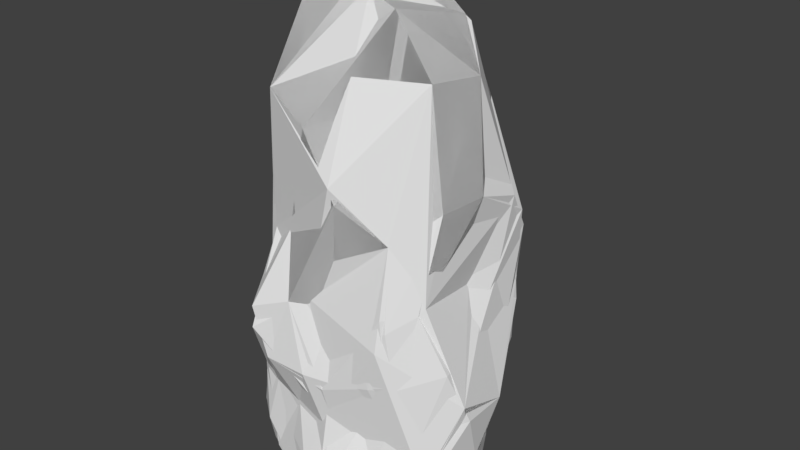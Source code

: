 # Source: Tall_skinny_rock.blend  (saved by Blender 2.77.0; exported with 4.5.12 LTS)
import bpy
from mathutils import Matrix  # noqa: F401  (used for matrix-valued properties, if any)

bpy.ops.wm.read_factory_settings(use_empty=True)
scene = bpy.context.scene
scene.name = 'Scene'

# ---- collections
col_collection_1 = bpy.data.collections.new('Collection 1'); scene.collection.children.link(col_collection_1)

# ---- world
world_world = bpy.data.worlds.new('World'); scene.world = world_world
world_world.color = (0.05088, 0.05088, 0.05088)
world_world.use_sun_shadow = False
world_world.sun_shadow_jitter_overblur = 0.0
world_world.cycles.sampling_method = 'MANUAL'

# ---- meshes
me_icosphere_004 = bpy.data.meshes.new('Icosphere.004')
me_icosphere_004.from_pydata([(0.3671, 0.0167, 0.875), (0.09952, -0.2066, 2.009), (-0.3297, -0.3409, -0.01124), (0.2842, 0.2336, -0.09781), (0.3913, 0.3107, 0.6855), (0.006414, -0.4709, -0.06482), (0.4072, -0.2976, 0.1589), (0.2642, -0.4006, 0.7269), (-0.2776, -0.4873, 0.6675), (-0.5305, 0.03992, 0.3881), (-0.3496, 0.4665, 0.3039), (-0.2032, 0.4144, 0.06548), (-0.0014, 0.6014, 0.4533), (-0.05246, -0.3993, 0.8373), (0.1407, 0.5958, 0.2791), (0.3487, -0.1951, 1.71), (0.2709, -0.3296, 1.135), (0.2613, 0.1313, 1.832), (-0.2176, -0.3821, 1.621), (-0.2949, -0.3149, 1.026), (-0.1712, -0.2524, 1.915), (-0.317, -0.01922, 1.416), (-0.4789, 0.2244, 0.5517), (0.04528, 0.01567, 2.068), (0.1276, 0.2436, 1.756), (0.2432, 0.3934, 1.069), (-0.1098, 0.3148, 1.195), (-0.383, -0.1888, 1.475), (-0.4493, -0.1331, 0.7714), (0.08565, -0.4288, 1.339), (0.3788, 0.03269, 1.685), (0.387, -0.2625, 0.8999), (0.4145, 0.2254, 1.17), (-0.4439, -0.2703, 0.09391), (0.0179, -0.4034, 0.3486), (0.52, -0.1937, 0.4938), (0.1347, 0.4666, -0.004794), (-0.3656, -0.3395, 0.3839), (0.5067, 0.05237, 0.4041), (0.4499, -0.05465, 0.07374), (-0.302, 0.2701, -0.02525), (0.2206, -0.2476, -0.06209)], [], [(6, 41, 39), (2, 40, 41), (28, 8, 19), (17, 23, 1), (32, 25, 17), (17, 24, 23), (17, 25, 24), (14, 12, 25), (23, 20, 1), (25, 26, 24), (23, 21, 20), (24, 26, 23), (23, 26, 21), (26, 22, 21), (25, 12, 26), (26, 10, 22), (20, 18, 1), (21, 27, 20), (20, 27, 18), (27, 19, 18), (21, 28, 27), (27, 28, 19), (22, 9, 21), (21, 9, 28), (19, 29, 18), (18, 29, 1), (29, 15, 1), (29, 16, 15), (8, 13, 19), (19, 13, 29), (29, 13, 16), (13, 7, 16), (15, 30, 1), (16, 31, 15), (1, 30, 17), (15, 31, 30), (31, 32, 30), (30, 32, 17), (16, 7, 31), (31, 0, 32), (4, 32, 0), (4, 25, 32), (4, 14, 25), (3, 14, 4), (12, 10, 26), (11, 10, 12), (10, 9, 22), (2, 34, 37), (37, 34, 8), (8, 34, 13), (2, 5, 34), (34, 7, 13), (6, 35, 7), (7, 35, 31), (35, 0, 31), (3, 36, 14), (14, 36, 12), (36, 11, 12), (11, 40, 10), (10, 40, 9), (40, 33, 9), (9, 8, 28), (33, 37, 9), (9, 37, 8), (33, 2, 37), (34, 6, 7), (5, 6, 34), (35, 38, 0), (6, 39, 35), (0, 38, 4), (38, 3, 4), (35, 39, 38), (38, 39, 3), (3, 40, 36), (41, 40, 3), (40, 11, 36), (2, 33, 40), (39, 41, 3), (2, 41, 5), (5, 41, 6)])
_uv = me_icosphere_004.uv_layers.new(name='UVMap')
_uv.uv.foreach_set('vector', [0.3391, 0.282, 0.3391, 0.282, 0.3391, 0.282, 0.3391, 0.282, 0.3391, 0.282, 0.3391, 0.282, 0.3391, 0.282, 0.3391, 0.282, 0.3391, 0.282, 0.3711, 0.2336, 0.3711, 0.2336, 0.3711, 0.2336, 0.3391, 0.282, 0.3391, 0.282, 0.3391, 0.282, 0.3711, 0.2336, 0.3711, 0.2336, 0.3711, 0.2336, 0.3711, 0.2336, 0.3711, 0.2336, 0.3711, 0.2336, 0.3711, 0.2336, 0.3711, 0.2336, 0.3711, 0.2336, 0.3711, 0.2336, 0.3711, 0.2336, 0.3711, 0.2336, 0.3391, 0.282, 0.3391, 0.282, 0.3391, 0.282, 0.3711, 0.2336, 0.3711, 0.2336, 0.3711, 0.2336, 0.3711, 0.2336, 0.3711, 0.2336, 0.3711, 0.2336, 0.3391, 0.282, 0.3391, 0.282, 0.3391, 0.282, 0.3711, 0.2336, 0.3711, 0.2336, 0.3711, 0.2336, 0.3391, 0.282, 0.3391, 0.282, 0.3391, 0.282, 0.3391, 0.282, 0.3391, 0.282, 0.3391, 0.282, 0.3391, 0.282, 0.3391, 0.282, 0.3391, 0.282, 0.3391, 0.282, 0.3391, 0.282, 0.3391, 0.282, 0.3711, 0.2336, 0.3711, 0.2336, 0.3711, 0.2336, 0.3711, 0.2336, 0.3711, 0.2336, 0.3711, 0.2336, 0.3711, 0.2336, 0.3711, 0.2336, 0.3711, 0.2336, 0.3391, 0.282, 0.3391, 0.282, 0.3391, 0.282, 0.3391, 0.282, 0.3391, 0.282, 0.3391, 0.282, 0.3711, 0.2336, 0.3711, 0.2336, 0.3711, 0.2336, 0.3711, 0.2336, 0.3711, 0.2336, 0.3711, 0.2336, 0.3711, 0.2336, 0.3711, 0.2336, 0.3711, 0.2336, 0.3711, 0.2336, 0.3711, 0.2336, 0.3711, 0.2336, 0.3711, 0.2336, 0.3711, 0.2336, 0.3711, 0.2336, 0.3711, 0.2336, 0.3711, 0.2336, 0.3711, 0.2336, 0.3711, 0.2336, 0.3711, 0.2336, 0.3711, 0.2336, 0.3711, 0.2336, 0.3711, 0.2336, 0.3711, 0.2336, 0.3711, 0.2336, 0.3711, 0.2336, 0.3711, 0.2336, 0.3711, 0.2336, 0.3711, 0.2336, 0.3711, 0.2336, 0.3391, 0.282, 0.3391, 0.282, 0.3391, 0.282, 0.3711, 0.2336, 0.3711, 0.2336, 0.3711, 0.2336, 0.3391, 0.282, 0.3391, 0.282, 0.3391, 0.282, 0.3711, 0.2336, 0.3711, 0.2336, 0.3711, 0.2336, 0.3391, 0.282, 0.3391, 0.282, 0.3391, 0.282, 0.3711, 0.2336, 0.3711, 0.2336, 0.3711, 0.2336, 0.3711, 0.2336, 0.3711, 0.2336, 0.3711, 0.2336, 0.3391, 0.282, 0.3391, 0.282, 0.3391, 0.282, 0.3711, 0.2336, 0.3711, 0.2336, 0.3711, 0.2336, 0.3391, 0.282, 0.3391, 0.282, 0.3391, 0.282, 0.3391, 0.282, 0.3391, 0.282, 0.3391, 0.282, 0.3391, 0.282, 0.3391, 0.282, 0.3391, 0.282, 0.3391, 0.282, 0.3391, 0.282, 0.3391, 0.282, 0.3711, 0.2336, 0.3711, 0.2336, 0.3711, 0.2336, 0.3711, 0.2336, 0.3711, 0.2336, 0.3711, 0.2336, 0.3711, 0.2336, 0.3711, 0.2336, 0.3711, 0.2336, 0.3711, 0.2336, 0.3711, 0.2336, 0.3711, 0.2336, 0.3711, 0.2336, 0.3711, 0.2336, 0.3711, 0.2336, 0.3711, 0.2336, 0.3711, 0.2336, 0.3711, 0.2336, 0.3711, 0.2336, 0.3711, 0.2336, 0.3711, 0.2336, 0.3711, 0.2336, 0.3711, 0.2336, 0.3711, 0.2336, 0.3711, 0.2336, 0.3711, 0.2336, 0.3711, 0.2336, 0.3711, 0.2336, 0.3711, 0.2336, 0.3711, 0.2336, 0.3711, 0.2336, 0.3711, 0.2336, 0.3711, 0.2336, 0.3391, 0.282, 0.3391, 0.282, 0.3391, 0.282, 0.3711, 0.2336, 0.3711, 0.2336, 0.3711, 0.2336, 0.3391, 0.282, 0.3391, 0.282, 0.3391, 0.282, 0.3391, 0.282, 0.3391, 0.282, 0.3391, 0.282, 0.3391, 0.282, 0.3391, 0.282, 0.3391, 0.282, 0.3711, 0.2336, 0.3711, 0.2336, 0.3711, 0.2336, 0.3391, 0.282, 0.3391, 0.282, 0.3391, 0.282, 0.3391, 0.282, 0.3391, 0.282, 0.3391, 0.282, 0.3391, 0.282, 0.3391, 0.282, 0.3391, 0.282, 0.3711, 0.2336, 0.3711, 0.2336, 0.3711, 0.2336, 0.3711, 0.2336, 0.3711, 0.2336, 0.3711, 0.2336, 0.3391, 0.282, 0.3391, 0.282, 0.3391, 0.282, 0.3391, 0.282, 0.3391, 0.282, 0.3391, 0.282, 0.3391, 0.282, 0.3391, 0.282, 0.3391, 0.282, 0.3711, 0.2336, 0.3711, 0.2336, 0.3711, 0.2336, 0.3391, 0.282, 0.3391, 0.282, 0.3391, 0.282, 0.3711, 0.2336, 0.3711, 0.2336, 0.3711, 0.2336, 0.3711, 0.2336, 0.3711, 0.2336, 0.3711, 0.2336, 0.3711, 0.2336, 0.3711, 0.2336, 0.3711, 0.2336, 0.3711, 0.2336, 0.3711, 0.2336, 0.3711, 0.2336, 0.3711, 0.2336, 0.3711, 0.2336, 0.3711, 0.2336, 0.3711, 0.2336, 0.3711, 0.2336, 0.3711, 0.2336, 0.3711, 0.2336, 0.3711, 0.2336, 0.3711, 0.2336])
me_icosphere_004.use_remesh_preserve_volume = False
me_icosphere_004.use_remesh_preserve_attributes = False
me_icosphere_004.use_mirror_vertex_groups = False
me_icosphere_004.update()
me_icosphere_003 = bpy.data.meshes.new('Icosphere.003')
me_icosphere_003.from_pydata([(-0.3059, 0.4903, 0.3536), (0.4075, 0.0626, 0.7721), (0.04573, -0.2216, 2.008), (0.2156, 0.226, -0.1112), (0.3255, 0.206, -0.07735), (-0.3387, -0.05041, -0.003635), (-0.03136, -0.03678, -0.03734), (-0.4259, -0.2021, 0.05742), (0.4059, -0.2883, 0.1296), (0.3662, 0.1502, 0.1021), (0.3909, 0.3036, 0.7941), (0.03745, -0.3885, 0.3045), (0.01675, -0.4927, 0.001117), (0.3889, -0.3049, 0.3801), (0.2942, -0.3753, 0.5797), (-0.4371, -0.2977, 0.1589), (-0.2823, -0.4692, 0.7475), (-0.4666, 0.1333, 0.21), (-0.3674, 0.4081, 0.2282), (0.1476, 0.5903, 0.2701), (-0.07851, 0.4775, 0.1569), (0.03629, 0.6205, 0.3972), (0.3427, -0.06046, 0.8899), (0.371, -0.2834, 0.8726), (0.2727, -0.3818, 0.8605), (0.02948, -0.3575, 0.8113), (-0.1265, -0.4365, 0.8151), (-0.04423, 0.5244, 0.6895), (0.1966, 0.482, 0.6868), (0.1972, -0.2008, 1.935), (0.3487, -0.1951, 1.71), (0.2709, -0.3296, 1.135), (0.4219, 0.2704, 1.103), (0.2909, 0.2262, 1.537), (0.2497, 0.1109, 1.859), (-0.2176, -0.3821, 1.621), (-0.3423, -0.2823, 0.9626), (-0.1712, -0.2524, 1.915), (-0.227, -0.01261, 1.626), (-0.4789, 0.2244, 0.5517), (0.1176, -0.0009401, 2.067), (0.1276, 0.2436, 1.756), (0.3, 0.3502, 1.147), (0.1106, 0.4048, 1.048), (-0.04323, -0.02031, 2.031), (-0.05927, 0.285, 1.367), (-0.2118, 0.2982, 1.005), (-0.383, -0.1888, 1.475), (-0.3839, 0.01012, 1.101), (-0.4493, -0.1331, 0.7714), (-0.03748, -0.4127, 1.522), (-0.1877, -0.3442, 1.067), (0.1053, -0.4207, 1.277), (0.3788, 0.03269, 1.685), (0.3977, -0.1868, 1.245), (0.4207, 0.01701, 1.248), (0.3008, 0.2522, 0.1283), (0.3117, 0.412, 0.4199), (-0.1081, 0.5186, 0.4824), (-0.5236, 0.04769, 0.5052), (-0.4902, -0.1105, 0.2515), (-0.2214, -0.4703, 0.5452), (-0.1603, -0.3698, 0.3084), (0.02003, -0.4253, 0.4763), (0.52, -0.1937, 0.4938), (0.2068, 0.3662, -0.05823), (0.06956, 0.4913, 0.05018), (-0.28, 0.3995, 0.06548), (-0.3442, 0.2656, 0.01011), (-0.3656, -0.3395, 0.3839), (-0.2938, -0.378, 0.05196), (0.2784, -0.3614, 0.1176), (0.5067, 0.05237, 0.4041), (0.4499, -0.05465, 0.07374), (-0.1005, 0.3097, -0.04504), (-0.2752, 0.2394, -0.04187), (-0.3297, -0.3289, -0.01291), (-0.01935, -0.3326, -0.08515), (-0.197, -0.3592, -0.04445), (0.3126, -0.2473, -0.003399), (0.1968, -0.1032, -0.07553), (0.04787, -0.4162, -0.0685)], [], [(8, 79, 73), (6, 74, 80), (7, 60, 17), (49, 16, 36), (21, 27, 43), (34, 40, 2), (33, 41, 34), (32, 42, 33), (34, 41, 40), (33, 42, 41), (42, 43, 41), (42, 28, 43), (28, 21, 43), (40, 37, 2), (41, 44, 40), (43, 45, 41), (40, 44, 37), (44, 38, 37), (41, 45, 44), (45, 46, 44), (44, 46, 38), (46, 39, 38), (43, 27, 45), (27, 46, 45), (46, 0, 39), (37, 35, 2), (38, 47, 37), (39, 48, 38), (37, 47, 35), (47, 36, 35), (38, 48, 47), (48, 49, 47), (47, 49, 36), (39, 59, 48), (48, 59, 49), (35, 29, 2), (36, 50, 35), (35, 50, 29), (50, 30, 29), (36, 51, 50), (51, 52, 50), (50, 52, 30), (52, 31, 30), (36, 16, 51), (16, 26, 51), (51, 26, 52), (26, 25, 52), (52, 25, 31), (25, 24, 31), (29, 34, 2), (30, 53, 29), (31, 54, 30), (29, 53, 34), (53, 33, 34), (30, 54, 53), (54, 55, 53), (53, 55, 33), (55, 32, 33), (31, 24, 54), (24, 23, 54), (54, 23, 55), (23, 22, 55), (55, 22, 32), (22, 1, 32), (10, 32, 1), (10, 42, 32), (9, 56, 10), (56, 57, 10), (10, 57, 42), (57, 28, 42), (9, 4, 56), (56, 19, 57), (57, 19, 28), (19, 21, 28), (21, 58, 27), (58, 46, 27), (21, 20, 58), (58, 0, 46), (20, 0, 58), (18, 39, 0), (17, 59, 18), (18, 59, 39), (17, 60, 59), (60, 15, 59), (69, 61, 16), (70, 62, 69), (61, 26, 16), (69, 62, 61), (62, 63, 61), (61, 63, 26), (63, 25, 26), (70, 12, 62), (12, 11, 62), (62, 11, 63), (63, 24, 25), (14, 23, 24), (13, 64, 14), (14, 64, 23), (64, 22, 23), (71, 8, 13), (8, 64, 13), (64, 1, 22), (4, 65, 56), (56, 65, 19), (65, 66, 19), (19, 66, 21), (66, 20, 21), (20, 67, 0), (0, 67, 18), (67, 68, 18), (18, 68, 17), (68, 7, 17), (59, 16, 49), (15, 69, 59), (59, 69, 16), (15, 70, 69), (60, 7, 15), (7, 76, 15), (15, 76, 70), (63, 14, 24), (63, 11, 14), (11, 13, 14), (12, 71, 11), (11, 71, 13), (12, 8, 71), (64, 72, 1), (8, 73, 64), (1, 72, 10), (72, 9, 10), (64, 73, 72), (72, 73, 9), (73, 4, 9), (4, 3, 65), (3, 74, 65), (74, 66, 65), (80, 74, 3), (74, 20, 66), (74, 67, 20), (74, 75, 67), (75, 68, 67), (74, 6, 75), (6, 5, 75), (75, 5, 68), (5, 7, 68), (6, 77, 5), (5, 76, 7), (5, 77, 76), (77, 78, 76), (78, 70, 76), (78, 12, 70), (73, 79, 4), (79, 80, 4), (4, 80, 3), (77, 81, 78), (78, 81, 12), (81, 8, 12), (6, 80, 77), (77, 80, 81), (80, 79, 81), (81, 79, 8)])
_uv = me_icosphere_003.uv_layers.new(name='UVMap')
_uv.uv.foreach_set('vector', [0.3391, 0.282, 0.3391, 0.282, 0.3391, 0.282, 0.3391, 0.282, 0.3391, 0.282, 0.3391, 0.282, 0.3711, 0.2336, 0.3711, 0.2336, 0.3711, 0.2336, 0.3391, 0.282, 0.3391, 0.282, 0.3391, 0.282, 0.3711, 0.2336, 0.3711, 0.2336, 0.3711, 0.2336, 0.3711, 0.2336, 0.3711, 0.2336, 0.3711, 0.2336, 0.3711, 0.2336, 0.3711, 0.2336, 0.3711, 0.2336, 0.3391, 0.282, 0.3391, 0.282, 0.3391, 0.282, 0.3711, 0.2336, 0.3711, 0.2336, 0.3711, 0.2336, 0.3711, 0.2336, 0.3711, 0.2336, 0.3711, 0.2336, 0.3711, 0.2336, 0.3711, 0.2336, 0.3711, 0.2336, 0.3711, 0.2336, 0.3711, 0.2336, 0.3711, 0.2336, 0.3711, 0.2336, 0.3711, 0.2336, 0.3711, 0.2336, 0.3711, 0.2336, 0.3711, 0.2336, 0.3711, 0.2336, 0.3391, 0.282, 0.3391, 0.282, 0.3391, 0.282, 0.3391, 0.282, 0.3391, 0.282, 0.3391, 0.282, 0.3391, 0.282, 0.3391, 0.282, 0.3391, 0.282, 0.3711, 0.2336, 0.3711, 0.2336, 0.3711, 0.2336, 0.3711, 0.2336, 0.3711, 0.2336, 0.3711, 0.2336, 0.3391, 0.282, 0.3391, 0.282, 0.3391, 0.282, 0.3391, 0.282, 0.3391, 0.282, 0.3391, 0.282, 0.3711, 0.2336, 0.3711, 0.2336, 0.3711, 0.2336, 0.3391, 0.282, 0.3391, 0.282, 0.3391, 0.282, 0.3711, 0.2336, 0.3711, 0.2336, 0.3711, 0.2336, 0.3391, 0.282, 0.3391, 0.282, 0.3391, 0.282, 0.3391, 0.282, 0.3391, 0.282, 0.3391, 0.282, 0.3391, 0.282, 0.3391, 0.282, 0.3391, 0.282, 0.3711, 0.2336, 0.3711, 0.2336, 0.3711, 0.2336, 0.3711, 0.2336, 0.3711, 0.2336, 0.3711, 0.2336, 0.3711, 0.2336, 0.3711, 0.2336, 0.3711, 0.2336, 0.3391, 0.282, 0.3391, 0.282, 0.3391, 0.282, 0.3711, 0.2336, 0.3711, 0.2336, 0.3711, 0.2336, 0.3391, 0.282, 0.3391, 0.282, 0.3391, 0.282, 0.3391, 0.282, 0.3391, 0.282, 0.3391, 0.282, 0.3711, 0.2336, 0.3711, 0.2336, 0.3711, 0.2336, 0.3711, 0.2336, 0.3711, 0.2336, 0.3711, 0.2336, 0.3711, 0.2336, 0.3711, 0.2336, 0.3711, 0.2336, 0.3711, 0.2336, 0.3711, 0.2336, 0.3711, 0.2336, 0.3711, 0.2336, 0.3711, 0.2336, 0.3711, 0.2336, 0.3711, 0.2336, 0.3711, 0.2336, 0.3711, 0.2336, 0.3711, 0.2336, 0.3711, 0.2336, 0.3711, 0.2336, 0.3711, 0.2336, 0.3711, 0.2336, 0.3711, 0.2336, 0.3711, 0.2336, 0.3711, 0.2336, 0.3711, 0.2336, 0.3391, 0.282, 0.3391, 0.282, 0.3391, 0.282, 0.3711, 0.2336, 0.3711, 0.2336, 0.3711, 0.2336, 0.3711, 0.2336, 0.3711, 0.2336, 0.3711, 0.2336, 0.3711, 0.2336, 0.3711, 0.2336, 0.3711, 0.2336, 0.3711, 0.2336, 0.3711, 0.2336, 0.3711, 0.2336, 0.3711, 0.2336, 0.3711, 0.2336, 0.3711, 0.2336, 0.3391, 0.282, 0.3391, 0.282, 0.3391, 0.282, 0.3711, 0.2336, 0.3711, 0.2336, 0.3711, 0.2336, 0.3391, 0.282, 0.3391, 0.282, 0.3391, 0.282, 0.3711, 0.2336, 0.3711, 0.2336, 0.3711, 0.2336, 0.3391, 0.282, 0.3391, 0.282, 0.3391, 0.282, 0.3391, 0.282, 0.3391, 0.282, 0.3391, 0.282, 0.3711, 0.2336, 0.3711, 0.2336, 0.3711, 0.2336, 0.3391, 0.282, 0.3391, 0.282, 0.3391, 0.282, 0.3391, 0.282, 0.3391, 0.282, 0.3391, 0.282, 0.3711, 0.2336, 0.3711, 0.2336, 0.3711, 0.2336, 0.3711, 0.2336, 0.3711, 0.2336, 0.3711, 0.2336, 0.3711, 0.2336, 0.3711, 0.2336, 0.3711, 0.2336, 0.3711, 0.2336, 0.3711, 0.2336, 0.3711, 0.2336, 0.3391, 0.282, 0.3391, 0.282, 0.3391, 0.282, 0.3711, 0.2336, 0.3711, 0.2336, 0.3711, 0.2336, 0.3391, 0.282, 0.3391, 0.282, 0.3391, 0.282, 0.3711, 0.2336, 0.3711, 0.2336, 0.3711, 0.2336, 0.3711, 0.2336, 0.3711, 0.2336, 0.3711, 0.2336, 0.3711, 0.2336, 0.3711, 0.2336, 0.3711, 0.2336, 0.3391, 0.282, 0.3391, 0.282, 0.3391, 0.282, 0.3391, 0.282, 0.3391, 0.282, 0.3391, 0.282, 0.3711, 0.2336, 0.3711, 0.2336, 0.3711, 0.2336, 0.3391, 0.282, 0.3391, 0.282, 0.3391, 0.282, 0.3391, 0.282, 0.3391, 0.282, 0.3391, 0.282, 0.3391, 0.282, 0.3391, 0.282, 0.3391, 0.282, 0.3391, 0.282, 0.3391, 0.282, 0.3391, 0.282, 0.3391, 0.282, 0.3391, 0.282, 0.3391, 0.282, 0.3711, 0.2336, 0.3711, 0.2336, 0.3711, 0.2336, 0.3391, 0.282, 0.3391, 0.282, 0.3391, 0.282, 0.3391, 0.282, 0.3391, 0.282, 0.3391, 0.282, 0.3711, 0.2336, 0.3711, 0.2336, 0.3711, 0.2336, 0.3711, 0.2336, 0.3711, 0.2336, 0.3711, 0.2336, 0.3711, 0.2336, 0.3711, 0.2336, 0.3711, 0.2336, 0.3391, 0.282, 0.3391, 0.282, 0.3391, 0.282, 0.3391, 0.282, 0.3391, 0.282, 0.3391, 0.282, 0.3391, 0.282, 0.3391, 0.282, 0.3391, 0.282, 0.3711, 0.2336, 0.3711, 0.2336, 0.3711, 0.2336, 0.3711, 0.2336, 0.3711, 0.2336, 0.3711, 0.2336, 0.3711, 0.2336, 0.3711, 0.2336, 0.3711, 0.2336, 0.3711, 0.2336, 0.3711, 0.2336, 0.3711, 0.2336, 0.3711, 0.2336, 0.3711, 0.2336, 0.3711, 0.2336, 0.3391, 0.282, 0.3391, 0.282, 0.3391, 0.282, 0.3711, 0.2336, 0.3711, 0.2336, 0.3711, 0.2336, 0.3391, 0.282, 0.3391, 0.282, 0.3391, 0.282, 0.3391, 0.282, 0.3391, 0.282, 0.3391, 0.282, 0.3711, 0.2336, 0.3711, 0.2336, 0.3711, 0.2336, 0.3711, 0.2336, 0.3711, 0.2336, 0.3711, 0.2336, 0.3711, 0.2336, 0.3711, 0.2336, 0.3711, 0.2336, 0.3711, 0.2336, 0.3711, 0.2336, 0.3711, 0.2336, 0.3711, 0.2336, 0.3711, 0.2336, 0.3711, 0.2336, 0.3391, 0.282, 0.3391, 0.282, 0.3391, 0.282, 0.3711, 0.2336, 0.3711, 0.2336, 0.3711, 0.2336, 0.3391, 0.282, 0.3391, 0.282, 0.3391, 0.282, 0.3711, 0.2336, 0.3711, 0.2336, 0.3711, 0.2336, 0.3711, 0.2336, 0.3711, 0.2336, 0.3711, 0.2336, 0.3391, 0.282, 0.3391, 0.282, 0.3391, 0.282, 0.3711, 0.2336, 0.3711, 0.2336, 0.3711, 0.2336, 0.3391, 0.282, 0.3391, 0.282, 0.3391, 0.282, 0.3711, 0.2336, 0.3711, 0.2336, 0.3711, 0.2336, 0.3711, 0.2336, 0.3711, 0.2336, 0.3711, 0.2336, 0.3711, 0.2336, 0.3711, 0.2336, 0.3711, 0.2336, 0.3391, 0.282, 0.3391, 0.282, 0.3391, 0.282, 0.3391, 0.282, 0.3391, 0.282, 0.3391, 0.282, 0.3391, 0.282, 0.3391, 0.282, 0.3391, 0.282, 0.3711, 0.2336, 0.3711, 0.2336, 0.3711, 0.2336, 0.3391, 0.282, 0.3391, 0.282, 0.3391, 0.282, 0.3391, 0.282, 0.3391, 0.282, 0.3391, 0.282, 0.3391, 0.282, 0.3391, 0.282, 0.3391, 0.282, 0.3391, 0.282, 0.3391, 0.282, 0.3391, 0.282, 0.3711, 0.2336, 0.3711, 0.2336, 0.3711, 0.2336, 0.3391, 0.282, 0.3391, 0.282, 0.3391, 0.282, 0.3711, 0.2336, 0.3711, 0.2336, 0.3711, 0.2336, 0.3391, 0.282, 0.3391, 0.282, 0.3391, 0.282, 0.3711, 0.2336, 0.3711, 0.2336, 0.3711, 0.2336, 0.3391, 0.282, 0.3391, 0.282, 0.3391, 0.282, 0.3711, 0.2336, 0.3711, 0.2336, 0.3711, 0.2336, 0.3711, 0.2336, 0.3711, 0.2336, 0.3711, 0.2336, 0.3391, 0.282, 0.3391, 0.282, 0.3391, 0.282, 0.3391, 0.282, 0.3391, 0.282, 0.3391, 0.282, 0.3391, 0.282, 0.3391, 0.282, 0.3391, 0.282, 0.3711, 0.2336, 0.3711, 0.2336, 0.3711, 0.2336, 0.3391, 0.282, 0.3391, 0.282, 0.3391, 0.282, 0.3711, 0.2336, 0.3711, 0.2336, 0.3711, 0.2336, 0.3391, 0.282, 0.3391, 0.282, 0.3391, 0.282, 0.3711, 0.2336, 0.3711, 0.2336, 0.3711, 0.2336, 0.3711, 0.2336, 0.3711, 0.2336, 0.3711, 0.2336, 0.3711, 0.2336, 0.3711, 0.2336, 0.3711, 0.2336, 0.3711, 0.2336, 0.3711, 0.2336, 0.3711, 0.2336, 0.3391, 0.282, 0.3391, 0.282, 0.3391, 0.282, 0.3391, 0.282, 0.3391, 0.282, 0.3391, 0.282, 0.3711, 0.2336, 0.3711, 0.2336, 0.3711, 0.2336, 0.3711, 0.2336, 0.3711, 0.2336, 0.3711, 0.2336, 0.3391, 0.282, 0.3391, 0.282, 0.3391, 0.282, 0.3391, 0.282, 0.3391, 0.282, 0.3391, 0.282, 0.3711, 0.2336, 0.3711, 0.2336, 0.3711, 0.2336, 0.3711, 0.2336, 0.3711, 0.2336, 0.3711, 0.2336, 0.3391, 0.282, 0.3391, 0.282, 0.3391, 0.282, 0.3391, 0.282, 0.3391, 0.282, 0.3391, 0.282, 0.3391, 0.282, 0.3391, 0.282, 0.3391, 0.282, 0.3391, 0.282, 0.3391, 0.282, 0.3391, 0.282, 0.3711, 0.2336, 0.3711, 0.2336, 0.3711, 0.2336, 0.3711, 0.2336, 0.3711, 0.2336, 0.3711, 0.2336, 0.3391, 0.282, 0.3391, 0.282, 0.3391, 0.282, 0.3711, 0.2336, 0.3711, 0.2336, 0.3711, 0.2336, 0.3391, 0.282, 0.3391, 0.282, 0.3391, 0.282, 0.3711, 0.2336, 0.3711, 0.2336, 0.3711, 0.2336, 0.3711, 0.2336, 0.3711, 0.2336, 0.3711, 0.2336, 0.3711, 0.2336, 0.3711, 0.2336, 0.3711, 0.2336, 0.3711, 0.2336, 0.3711, 0.2336, 0.3711, 0.2336, 0.3711, 0.2336, 0.3711, 0.2336, 0.3711, 0.2336, 0.3711, 0.2336, 0.3711, 0.2336, 0.3711, 0.2336])
me_icosphere_003.use_remesh_preserve_volume = False
me_icosphere_003.use_remesh_preserve_attributes = False
me_icosphere_003.use_mirror_vertex_groups = False
me_icosphere_003.update()
me_icosphere_009 = bpy.data.meshes.new('Icosphere.009')
me_icosphere_009.from_pydata([(-0.00957, -0.03986, -0.04094), (0.3741, -0.2946, 0.09978), (-0.1357, -0.429, 0.03976), (-0.4416, -0.05787, 0.09938), (-0.1129, 0.4345, 0.08091), (0.3269, 0.2117, -0.05616), (0.1772, -0.3967, 0.7348), (-0.3531, -0.3291, 0.7049), (-0.3691, 0.4023, 0.4484), (0.06628, 0.5784, 0.5515), (0.4071, 0.1372, 0.8602), (0.04573, -0.2216, 2.008), (-0.1146, -0.4078, -0.04091), (-0.08338, -0.3188, -0.07628), (-0.04581, -0.1745, -0.05732), (0.09138, -0.09962, -0.06618), (0.2051, -0.1789, -0.06564), (0.307, -0.259, -0.0006971), (0.2673, -0.358, 0.05798), (0.1285, -0.4381, 0.008363), (-0.01041, -0.4819, -0.008057), (0.3632, 0.1127, -0.02176), (0.4171, -0.002868, 0.03227), (0.4127, -0.1698, 0.0737), (0.0941, 0.05423, -0.07014), (0.2214, 0.147, -0.1057), (0.2948, 0.1938, -0.09144), (-0.3705, -0.05571, 0.02011), (-0.2617, -0.05944, -0.02), (-0.1309, -0.05928, -0.02957), (-0.2432, -0.3864, 0.03068), (-0.3501, -0.3373, 0.01925), (-0.4226, -0.2075, 0.05099), (-0.1092, 0.3569, -0.01161), (-0.08628, 0.2294, -0.04936), (-0.0477, 0.08038, -0.04249), (-0.396, 0.1234, 0.04817), (-0.3197, 0.2875, 0.003323), (-0.2144, 0.3869, 0.03157), (-0.006351, 0.4381, 0.02399), (0.1421, 0.4144, -0.0304), (0.2566, 0.3038, -0.06772), (0.4438, -0.02801, 0.6575), (0.5239, -0.1619, 0.4202), (0.4548, -0.2531, 0.2212), (0.3543, 0.1615, 0.03395), (0.3928, 0.1546, 0.2554), (0.4205, 0.2021, 0.663), (0.09691, -0.4071, 0.5166), (0.002756, -0.3966, 0.2738), (-0.07461, -0.4463, 0.1184), (0.3486, -0.3305, 0.2066), (0.2796, -0.3354, 0.3632), (0.2201, -0.3914, 0.5489), (-0.3869, -0.2268, 0.559), (-0.4521, -0.1931, 0.3631), (-0.4771, -0.1498, 0.2011), (-0.2255, -0.3742, 0.1629), (-0.2932, -0.3542, 0.3457), (-0.3163, -0.3908, 0.5453), (-0.3026, 0.4803, 0.35), (-0.2404, 0.492, 0.2606), (-0.1714, 0.4683, 0.1714), (-0.4701, 0.05764, 0.1771), (-0.4564, 0.207, 0.2791), (-0.413, 0.3419, 0.3602), (0.1908, 0.56, 0.3601), (0.2353, 0.3774, 0.1288), (0.2997, 0.2742, -0.00902), (-0.05455, 0.4866, 0.1799), (-0.007376, 0.5606, 0.2756), (0.03064, 0.6155, 0.3956), (0.3427, -0.06046, 0.8899), (0.371, -0.2834, 0.8726), (0.2917, -0.3749, 0.8092), (0.02948, -0.3575, 0.8113), (-0.1265, -0.4365, 0.8151), (-0.2862, -0.4742, 0.7524), (-0.4209, -0.2034, 0.737), (-0.4737, -0.05427, 0.736), (-0.5012, 0.1729, 0.5266), (-0.2977, 0.4392, 0.52), (-0.1644, 0.405, 0.7648), (-0.04423, 0.5244, 0.6895), (0.1966, 0.482, 0.6868), (0.2856, 0.377, 0.9927), (0.4069, 0.3087, 1.021), (0.1972, -0.2008, 1.935), (0.3487, -0.1951, 1.71), (0.2709, -0.3296, 1.135), (0.4256, 0.2065, 1.186), (0.2909, 0.2262, 1.537), (0.2497, 0.1109, 1.859), (-0.2176, -0.3821, 1.621), (-0.3109, -0.3031, 1.247), (-0.341, -0.3005, 0.9115), (-0.1712, -0.2524, 1.915), (-0.227, -0.01261, 1.626), (-0.3872, 0.2496, 0.7458), (0.1176, -0.0009401, 2.067), (0.09452, 0.2156, 1.806), (0.08205, 0.3927, 1.079), (0.1773, 0.2684, 1.66), (0.2472, 0.3268, 1.35), (0.1448, 0.3509, 1.298), (-0.04323, -0.02031, 2.031), (-0.05927, 0.285, 1.367), (-0.2104, 0.1997, 1.231), (-0.383, -0.1888, 1.475), (-0.3839, 0.01012, 1.101), (-0.4185, -0.1444, 0.9968), (-0.03748, -0.4127, 1.522), (-0.1877, -0.3442, 1.067), (0.1053, -0.4207, 1.277), (0.3788, 0.03269, 1.685), (0.3977, -0.1868, 1.245), (0.4207, 0.01701, 1.248), (0.3573, 0.3441, 0.684), (0.3092, 0.2273, 0.15), (0.3117, 0.412, 0.4199), (-0.09189, 0.5279, 0.4772), (-0.1193, 0.5006, 0.3282), (-0.2048, 0.4988, 0.4358), (-0.5256, 0.0532, 0.4514), (-0.5012, -0.05039, 0.3507), (-0.4535, -0.1035, 0.576), (-0.2214, -0.4703, 0.5452), (-0.1603, -0.3698, 0.3084), (-0.05766, -0.4486, 0.5246), (0.3196, -0.3583, 0.5684), (0.4009, -0.2963, 0.373), (0.4731, -0.2416, 0.6405), (0.1396, 0.5714, 0.2098), (0.1997, 0.4187, 0.03671), (0.07465, 0.5182, 0.08982), (-0.3586, 0.411, 0.2095), (-0.2934, 0.414, 0.1013), (-0.389, 0.274, 0.119), (-0.3849, -0.3293, 0.3458), (-0.4351, -0.2973, 0.1492), (-0.3421, -0.371, 0.1459), (0.1574, -0.3563, 0.3393), (0.07072, -0.4605, 0.1057), (0.221, -0.3741, 0.1732), (0.5067, 0.05237, 0.4041), (0.4927, -0.07626, 0.1982), (0.4126, 0.06039, 0.1236), (0.192, 0.2847, -0.09592), (0.06839, 0.1958, -0.08331), (0.03174, 0.3416, -0.05672), (-0.2172, 0.2687, -0.04329), (-0.1841, 0.09808, -0.03994), (-0.3109, 0.123, -0.02829), (-0.3226, -0.2108, -0.02085), (-0.1833, -0.202, -0.04678), (-0.2229, -0.3353, -0.04282), (0.3315, 0.07347, -0.06658), (0.3316, -0.09108, -0.02813), (0.2181, -0.007044, -0.08221), (0.02467, -0.4133, -0.07102), (0.06149, -0.2592, -0.0817), (0.1766, -0.338, -0.04274)], [], [(0, 15, 14), (1, 17, 23), (0, 14, 29), (0, 29, 35), (0, 35, 24), (1, 23, 44), (2, 20, 50), (3, 32, 56), (4, 38, 62), (5, 41, 68), (1, 44, 51), (2, 50, 57), (3, 56, 63), (4, 62, 69), (5, 68, 45), (6, 74, 89), (7, 77, 95), (8, 80, 98), (9, 83, 101), (10, 86, 90), (92, 99, 11), (91, 102, 92), (90, 103, 91), (92, 102, 99), (102, 100, 99), (91, 103, 102), (103, 104, 102), (102, 104, 100), (104, 101, 100), (90, 86, 103), (86, 85, 103), (103, 85, 104), (85, 84, 104), (104, 84, 101), (84, 9, 101), (99, 96, 11), (100, 105, 99), (101, 106, 100), (99, 105, 96), (105, 97, 96), (100, 106, 105), (106, 107, 105), (105, 107, 97), (107, 98, 97), (101, 83, 106), (83, 82, 106), (106, 82, 107), (82, 81, 107), (107, 81, 98), (81, 8, 98), (96, 93, 11), (97, 108, 96), (98, 109, 97), (96, 108, 93), (108, 94, 93), (97, 109, 108), (109, 110, 108), (108, 110, 94), (110, 95, 94), (98, 80, 109), (80, 79, 109), (109, 79, 110), (79, 78, 110), (110, 78, 95), (78, 7, 95), (93, 87, 11), (94, 111, 93), (95, 112, 94), (93, 111, 87), (111, 88, 87), (94, 112, 111), (112, 113, 111), (111, 113, 88), (113, 89, 88), (95, 77, 112), (77, 76, 112), (112, 76, 113), (76, 75, 113), (113, 75, 89), (75, 6, 89), (87, 92, 11), (88, 114, 87), (89, 115, 88), (87, 114, 92), (114, 91, 92), (88, 115, 114), (115, 116, 114), (114, 116, 91), (116, 90, 91), (89, 74, 115), (74, 73, 115), (115, 73, 116), (73, 72, 116), (116, 72, 90), (72, 10, 90), (47, 86, 10), (46, 117, 47), (45, 118, 46), (47, 117, 86), (117, 85, 86), (46, 118, 117), (118, 119, 117), (117, 119, 85), (119, 84, 85), (45, 68, 118), (68, 67, 118), (118, 67, 119), (67, 66, 119), (119, 66, 84), (66, 9, 84), (71, 83, 9), (70, 120, 71), (69, 121, 70), (71, 120, 83), (120, 82, 83), (70, 121, 120), (121, 122, 120), (120, 122, 82), (122, 81, 82), (69, 62, 121), (62, 61, 121), (121, 61, 122), (61, 60, 122), (122, 60, 81), (60, 8, 81), (65, 80, 8), (64, 123, 65), (63, 124, 64), (65, 123, 80), (123, 79, 80), (64, 124, 123), (124, 125, 123), (123, 125, 79), (125, 78, 79), (63, 56, 124), (56, 55, 124), (124, 55, 125), (55, 54, 125), (125, 54, 78), (54, 7, 78), (59, 77, 7), (58, 126, 59), (57, 127, 58), (59, 126, 77), (126, 76, 77), (58, 127, 126), (127, 128, 126), (126, 128, 76), (128, 75, 76), (57, 50, 127), (50, 49, 127), (127, 49, 128), (49, 48, 128), (128, 48, 75), (48, 6, 75), (53, 74, 6), (52, 129, 53), (51, 130, 52), (53, 129, 74), (129, 73, 74), (52, 130, 129), (130, 131, 129), (129, 131, 73), (131, 72, 73), (51, 44, 130), (44, 43, 130), (130, 43, 131), (43, 42, 131), (131, 42, 72), (42, 10, 72), (66, 71, 9), (67, 132, 66), (68, 133, 67), (66, 132, 71), (132, 70, 71), (67, 133, 132), (133, 134, 132), (132, 134, 70), (134, 69, 70), (68, 41, 133), (41, 40, 133), (133, 40, 134), (40, 39, 134), (134, 39, 69), (39, 4, 69), (60, 65, 8), (61, 135, 60), (62, 136, 61), (60, 135, 65), (135, 64, 65), (61, 136, 135), (136, 137, 135), (135, 137, 64), (137, 63, 64), (62, 38, 136), (38, 37, 136), (136, 37, 137), (37, 36, 137), (137, 36, 63), (36, 3, 63), (54, 59, 7), (55, 138, 54), (56, 139, 55), (54, 138, 59), (138, 58, 59), (55, 139, 138), (139, 140, 138), (138, 140, 58), (140, 57, 58), (56, 32, 139), (32, 31, 139), (139, 31, 140), (31, 30, 140), (140, 30, 57), (30, 2, 57), (48, 53, 6), (49, 141, 48), (50, 142, 49), (48, 141, 53), (141, 52, 53), (49, 142, 141), (142, 143, 141), (141, 143, 52), (143, 51, 52), (50, 20, 142), (20, 19, 142), (142, 19, 143), (19, 18, 143), (143, 18, 51), (18, 1, 51), (42, 47, 10), (43, 144, 42), (44, 145, 43), (42, 144, 47), (144, 46, 47), (43, 145, 144), (145, 146, 144), (144, 146, 46), (146, 45, 46), (44, 23, 145), (23, 22, 145), (145, 22, 146), (22, 21, 146), (146, 21, 45), (21, 5, 45), (26, 41, 5), (25, 147, 26), (24, 148, 25), (26, 147, 41), (147, 40, 41), (25, 148, 147), (148, 149, 147), (147, 149, 40), (149, 39, 40), (24, 35, 148), (35, 34, 148), (148, 34, 149), (34, 33, 149), (149, 33, 39), (33, 4, 39), (33, 38, 4), (34, 150, 33), (35, 151, 34), (33, 150, 38), (150, 37, 38), (34, 151, 150), (151, 152, 150), (150, 152, 37), (152, 36, 37), (35, 29, 151), (29, 28, 151), (151, 28, 152), (28, 27, 152), (152, 27, 36), (27, 3, 36), (27, 32, 3), (28, 153, 27), (29, 154, 28), (27, 153, 32), (153, 31, 32), (28, 154, 153), (154, 155, 153), (153, 155, 31), (155, 30, 31), (29, 14, 154), (14, 13, 154), (154, 13, 155), (13, 12, 155), (155, 12, 30), (12, 2, 30), (21, 26, 5), (22, 156, 21), (23, 157, 22), (21, 156, 26), (156, 25, 26), (22, 157, 156), (157, 158, 156), (156, 158, 25), (158, 24, 25), (23, 17, 157), (17, 16, 157), (157, 16, 158), (16, 15, 158), (158, 15, 24), (15, 0, 24), (12, 20, 2), (13, 159, 12), (14, 160, 13), (12, 159, 20), (159, 19, 20), (13, 160, 159), (160, 161, 159), (159, 161, 19), (161, 18, 19), (14, 15, 160), (15, 16, 160), (160, 16, 161), (16, 17, 161), (161, 17, 18), (17, 1, 18)])
_uv = me_icosphere_009.uv_layers.new(name='UVMap')
_uv.uv.foreach_set('vector', [0.3711, 0.2336, 0.3711, 0.2336, 0.3711, 0.2336, 0.3391, 0.282, 0.3391, 0.282, 0.3391, 0.282, 0.3391, 0.282, 0.3391, 0.282, 0.3391, 0.282, 0.3711, 0.2336, 0.3711, 0.2336, 0.3711, 0.2336, 0.3391, 0.282, 0.3391, 0.282, 0.3391, 0.282, 0.3711, 0.2336, 0.3711, 0.2336, 0.3711, 0.2336, 0.3391, 0.282, 0.3391, 0.282, 0.3391, 0.282, 0.3711, 0.2336, 0.3711, 0.2336, 0.3711, 0.2336, 0.3711, 0.2336, 0.3711, 0.2336, 0.3711, 0.2336, 0.3711, 0.2336, 0.3711, 0.2336, 0.3711, 0.2336, 0.3391, 0.282, 0.3391, 0.282, 0.3391, 0.282, 0.3391, 0.282, 0.3391, 0.282, 0.3391, 0.282, 0.3711, 0.2336, 0.3711, 0.2336, 0.3711, 0.2336, 0.3391, 0.282, 0.3391, 0.282, 0.3391, 0.282, 0.3711, 0.2336, 0.3711, 0.2336, 0.3711, 0.2336, 0.3391, 0.282, 0.3391, 0.282, 0.3391, 0.282, 0.3391, 0.282, 0.3391, 0.282, 0.3391, 0.282, 0.3711, 0.2336, 0.3711, 0.2336, 0.3711, 0.2336, 0.3711, 0.2336, 0.3711, 0.2336, 0.3711, 0.2336, 0.3711, 0.2336, 0.3711, 0.2336, 0.3711, 0.2336, 0.3711, 0.2336, 0.3711, 0.2336, 0.3711, 0.2336, 0.3711, 0.2336, 0.3711, 0.2336, 0.3711, 0.2336, 0.3391, 0.282, 0.3391, 0.282, 0.3391, 0.282, 0.3711, 0.2336, 0.3711, 0.2336, 0.3711, 0.2336, 0.3391, 0.282, 0.3391, 0.282, 0.3391, 0.282, 0.3711, 0.2336, 0.3711, 0.2336, 0.3711, 0.2336, 0.3711, 0.2336, 0.3711, 0.2336, 0.3711, 0.2336, 0.3711, 0.2336, 0.3711, 0.2336, 0.3711, 0.2336, 0.3391, 0.282, 0.3391, 0.282, 0.3391, 0.282, 0.3391, 0.282, 0.3391, 0.282, 0.3391, 0.282, 0.3711, 0.2336, 0.3711, 0.2336, 0.3711, 0.2336, 0.3391, 0.282, 0.3391, 0.282, 0.3391, 0.282, 0.3711, 0.2336, 0.3711, 0.2336, 0.3711, 0.2336, 0.3711, 0.2336, 0.3711, 0.2336, 0.3711, 0.2336, 0.3711, 0.2336, 0.3711, 0.2336, 0.3711, 0.2336, 0.3711, 0.2336, 0.3711, 0.2336, 0.3711, 0.2336, 0.3391, 0.282, 0.3391, 0.282, 0.3391, 0.282, 0.3391, 0.282, 0.3391, 0.282, 0.3391, 0.282, 0.3391, 0.282, 0.3391, 0.282, 0.3391, 0.282, 0.3711, 0.2336, 0.3711, 0.2336, 0.3711, 0.2336, 0.3711, 0.2336, 0.3711, 0.2336, 0.3711, 0.2336, 0.3391, 0.282, 0.3391, 0.282, 0.3391, 0.282, 0.3391, 0.282, 0.3391, 0.282, 0.3391, 0.282, 0.3711, 0.2336, 0.3711, 0.2336, 0.3711, 0.2336, 0.3391, 0.282, 0.3391, 0.282, 0.3391, 0.282, 0.3711, 0.2336, 0.3711, 0.2336, 0.3711, 0.2336, 0.3711, 0.2336, 0.3711, 0.2336, 0.3711, 0.2336, 0.3711, 0.2336, 0.3711, 0.2336, 0.3711, 0.2336, 0.3391, 0.282, 0.3391, 0.282, 0.3391, 0.282, 0.3391, 0.282, 0.3391, 0.282, 0.3391, 0.282, 0.3391, 0.282, 0.3391, 0.282, 0.3391, 0.282, 0.3391, 0.282, 0.3391, 0.282, 0.3391, 0.282, 0.3711, 0.2336, 0.3711, 0.2336, 0.3711, 0.2336, 0.3711, 0.2336, 0.3711, 0.2336, 0.3711, 0.2336, 0.3711, 0.2336, 0.3711, 0.2336, 0.3711, 0.2336, 0.3391, 0.282, 0.3391, 0.282, 0.3391, 0.282, 0.3711, 0.2336, 0.3711, 0.2336, 0.3711, 0.2336, 0.3391, 0.282, 0.3391, 0.282, 0.3391, 0.282, 0.3391, 0.282, 0.3391, 0.282, 0.3391, 0.282, 0.3391, 0.282, 0.3391, 0.282, 0.3391, 0.282, 0.3391, 0.282, 0.3391, 0.282, 0.3391, 0.282, 0.3711, 0.2336, 0.3711, 0.2336, 0.3711, 0.2336, 0.3391, 0.282, 0.3391, 0.282, 0.3391, 0.282, 0.3711, 0.2336, 0.3711, 0.2336, 0.3711, 0.2336, 0.3391, 0.282, 0.3391, 0.282, 0.3391, 0.282, 0.3711, 0.2336, 0.3711, 0.2336, 0.3711, 0.2336, 0.3711, 0.2336, 0.3711, 0.2336, 0.3711, 0.2336, 0.3391, 0.282, 0.3391, 0.282, 0.3391, 0.282, 0.3711, 0.2336, 0.3711, 0.2336, 0.3711, 0.2336, 0.3711, 0.2336, 0.3711, 0.2336, 0.3711, 0.2336, 0.3711, 0.2336, 0.3711, 0.2336, 0.3711, 0.2336, 0.3711, 0.2336, 0.3711, 0.2336, 0.3711, 0.2336, 0.3711, 0.2336, 0.3711, 0.2336, 0.3711, 0.2336, 0.3711, 0.2336, 0.3711, 0.2336, 0.3711, 0.2336, 0.3391, 0.282, 0.3391, 0.282, 0.3391, 0.282, 0.3711, 0.2336, 0.3711, 0.2336, 0.3711, 0.2336, 0.3711, 0.2336, 0.3711, 0.2336, 0.3711, 0.2336, 0.3711, 0.2336, 0.3711, 0.2336, 0.3711, 0.2336, 0.3711, 0.2336, 0.3711, 0.2336, 0.3711, 0.2336, 0.3711, 0.2336, 0.3711, 0.2336, 0.3711, 0.2336, 0.3391, 0.282, 0.3391, 0.282, 0.3391, 0.282, 0.3711, 0.2336, 0.3711, 0.2336, 0.3711, 0.2336, 0.3391, 0.282, 0.3391, 0.282, 0.3391, 0.282, 0.3711, 0.2336, 0.3711, 0.2336, 0.3711, 0.2336, 0.3391, 0.282, 0.3391, 0.282, 0.3391, 0.282, 0.3391, 0.282, 0.3391, 0.282, 0.3391, 0.282, 0.3711, 0.2336, 0.3711, 0.2336, 0.3711, 0.2336, 0.3391, 0.282, 0.3391, 0.282, 0.3391, 0.282, 0.3391, 0.282, 0.3391, 0.282, 0.3391, 0.282, 0.3711, 0.2336, 0.3711, 0.2336, 0.3711, 0.2336, 0.3711, 0.2336, 0.3711, 0.2336, 0.3711, 0.2336, 0.3711, 0.2336, 0.3711, 0.2336, 0.3711, 0.2336, 0.3711, 0.2336, 0.3711, 0.2336, 0.3711, 0.2336, 0.3391, 0.282, 0.3391, 0.282, 0.3391, 0.282, 0.3711, 0.2336, 0.3711, 0.2336, 0.3711, 0.2336, 0.3391, 0.282, 0.3391, 0.282, 0.3391, 0.282, 0.3711, 0.2336, 0.3711, 0.2336, 0.3711, 0.2336, 0.3711, 0.2336, 0.3711, 0.2336, 0.3711, 0.2336, 0.3391, 0.282, 0.3391, 0.282, 0.3391, 0.282, 0.3711, 0.2336, 0.3711, 0.2336, 0.3711, 0.2336, 0.3711, 0.2336, 0.3711, 0.2336, 0.3711, 0.2336, 0.3711, 0.2336, 0.3711, 0.2336, 0.3711, 0.2336, 0.3391, 0.282, 0.3391, 0.282, 0.3391, 0.282, 0.3391, 0.282, 0.3391, 0.282, 0.3391, 0.282, 0.3711, 0.2336, 0.3711, 0.2336, 0.3711, 0.2336, 0.3391, 0.282, 0.3391, 0.282, 0.3391, 0.282, 0.3711, 0.2336, 0.3711, 0.2336, 0.3711, 0.2336, 0.3391, 0.282, 0.3391, 0.282, 0.3391, 0.282, 0.3391, 0.282, 0.3391, 0.282, 0.3391, 0.282, 0.3391, 0.282, 0.3391, 0.282, 0.3391, 0.282, 0.3711, 0.2336, 0.3711, 0.2336, 0.3711, 0.2336, 0.3711, 0.2336, 0.3711, 0.2336, 0.3711, 0.2336, 0.3711, 0.2336, 0.3711, 0.2336, 0.3711, 0.2336, 0.3391, 0.282, 0.3391, 0.282, 0.3391, 0.282, 0.3391, 0.282, 0.3391, 0.282, 0.3391, 0.282, 0.3711, 0.2336, 0.3711, 0.2336, 0.3711, 0.2336, 0.3391, 0.282, 0.3391, 0.282, 0.3391, 0.282, 0.3711, 0.2336, 0.3711, 0.2336, 0.3711, 0.2336, 0.3391, 0.282, 0.3391, 0.282, 0.3391, 0.282, 0.3711, 0.2336, 0.3711, 0.2336, 0.3711, 0.2336, 0.3391, 0.282, 0.3391, 0.282, 0.3391, 0.282, 0.3391, 0.282, 0.3391, 0.282, 0.3391, 0.282, 0.3391, 0.282, 0.3391, 0.282, 0.3391, 0.282, 0.3391, 0.282, 0.3391, 0.282, 0.3391, 0.282, 0.3391, 0.282, 0.3391, 0.282, 0.3391, 0.282, 0.3711, 0.2336, 0.3711, 0.2336, 0.3711, 0.2336, 0.3711, 0.2336, 0.3711, 0.2336, 0.3711, 0.2336, 0.3391, 0.282, 0.3391, 0.282, 0.3391, 0.282, 0.3711, 0.2336, 0.3711, 0.2336, 0.3711, 0.2336, 0.3711, 0.2336, 0.3711, 0.2336, 0.3711, 0.2336, 0.3391, 0.282, 0.3391, 0.282, 0.3391, 0.282, 0.3391, 0.282, 0.3391, 0.282, 0.3391, 0.282, 0.3391, 0.282, 0.3391, 0.282, 0.3391, 0.282, 0.3391, 0.282, 0.3391, 0.282, 0.3391, 0.282, 0.3711, 0.2336, 0.3711, 0.2336, 0.3711, 0.2336, 0.3391, 0.282, 0.3391, 0.282, 0.3391, 0.282, 0.3391, 0.282, 0.3391, 0.282, 0.3391, 0.282, 0.3711, 0.2336, 0.3711, 0.2336, 0.3711, 0.2336, 0.3711, 0.2336, 0.3711, 0.2336, 0.3711, 0.2336, 0.3711, 0.2336, 0.3711, 0.2336, 0.3711, 0.2336, 0.3711, 0.2336, 0.3711, 0.2336, 0.3711, 0.2336, 0.3391, 0.282, 0.3391, 0.282, 0.3391, 0.282, 0.3711, 0.2336, 0.3711, 0.2336, 0.3711, 0.2336, 0.3711, 0.2336, 0.3711, 0.2336, 0.3711, 0.2336, 0.3711, 0.2336, 0.3711, 0.2336, 0.3711, 0.2336, 0.3711, 0.2336, 0.3711, 0.2336, 0.3711, 0.2336, 0.3711, 0.2336, 0.3711, 0.2336, 0.3711, 0.2336, 0.3711, 0.2336, 0.3711, 0.2336, 0.3711, 0.2336, 0.3391, 0.282, 0.3391, 0.282, 0.3391, 0.282, 0.3711, 0.2336, 0.3711, 0.2336, 0.3711, 0.2336, 0.3391, 0.282, 0.3391, 0.282, 0.3391, 0.282, 0.3391, 0.282, 0.3391, 0.282, 0.3391, 0.282, 0.3391, 0.282, 0.3391, 0.282, 0.3391, 0.282, 0.3711, 0.2336, 0.3711, 0.2336, 0.3711, 0.2336, 0.3711, 0.2336, 0.3711, 0.2336, 0.3711, 0.2336, 0.3391, 0.282, 0.3391, 0.282, 0.3391, 0.282, 0.3711, 0.2336, 0.3711, 0.2336, 0.3711, 0.2336, 0.3711, 0.2336, 0.3711, 0.2336, 0.3711, 0.2336, 0.3391, 0.282, 0.3391, 0.282, 0.3391, 0.282, 0.3711, 0.2336, 0.3711, 0.2336, 0.3711, 0.2336, 0.3711, 0.2336, 0.3711, 0.2336, 0.3711, 0.2336, 0.3711, 0.2336, 0.3711, 0.2336, 0.3711, 0.2336, 0.3711, 0.2336, 0.3711, 0.2336, 0.3711, 0.2336, 0.3711, 0.2336, 0.3711, 0.2336, 0.3711, 0.2336, 0.3391, 0.282, 0.3391, 0.282, 0.3391, 0.282, 0.3711, 0.2336, 0.3711, 0.2336, 0.3711, 0.2336, 0.3711, 0.2336, 0.3711, 0.2336, 0.3711, 0.2336, 0.3391, 0.282, 0.3391, 0.282, 0.3391, 0.282, 0.3391, 0.282, 0.3391, 0.282, 0.3391, 0.282, 0.3711, 0.2336, 0.3711, 0.2336, 0.3711, 0.2336, 0.3391, 0.282, 0.3391, 0.282, 0.3391, 0.282, 0.3711, 0.2336, 0.3711, 0.2336, 0.3711, 0.2336, 0.3711, 0.2336, 0.3711, 0.2336, 0.3711, 0.2336, 0.3391, 0.282, 0.3391, 0.282, 0.3391, 0.282, 0.3391, 0.282, 0.3391, 0.282, 0.3391, 0.282, 0.3711, 0.2336, 0.3711, 0.2336, 0.3711, 0.2336, 0.3391, 0.282, 0.3391, 0.282, 0.3391, 0.282, 0.3711, 0.2336, 0.3711, 0.2336, 0.3711, 0.2336, 0.3391, 0.282, 0.3391, 0.282, 0.3391, 0.282, 0.3711, 0.2336, 0.3711, 0.2336, 0.3711, 0.2336, 0.3391, 0.282, 0.3391, 0.282, 0.3391, 0.282, 0.3391, 0.282, 0.3391, 0.282, 0.3391, 0.282, 0.3711, 0.2336, 0.3711, 0.2336, 0.3711, 0.2336, 0.3711, 0.2336, 0.3711, 0.2336, 0.3711, 0.2336, 0.3711, 0.2336, 0.3711, 0.2336, 0.3711, 0.2336, 0.3711, 0.2336, 0.3711, 0.2336, 0.3711, 0.2336, 0.3391, 0.282, 0.3391, 0.282, 0.3391, 0.282, 0.3711, 0.2336, 0.3711, 0.2336, 0.3711, 0.2336, 0.3711, 0.2336, 0.3711, 0.2336, 0.3711, 0.2336, 0.3391, 0.282, 0.3391, 0.282, 0.3391, 0.282, 0.3711, 0.2336, 0.3711, 0.2336, 0.3711, 0.2336, 0.3711, 0.2336, 0.3711, 0.2336, 0.3711, 0.2336, 0.3391, 0.282, 0.3391, 0.282, 0.3391, 0.282, 0.3711, 0.2336, 0.3711, 0.2336, 0.3711, 0.2336, 0.3391, 0.282, 0.3391, 0.282, 0.3391, 0.282, 0.3391, 0.282, 0.3391, 0.282, 0.3391, 0.282, 0.3711, 0.2336, 0.3711, 0.2336, 0.3711, 0.2336, 0.3391, 0.282, 0.3391, 0.282, 0.3391, 0.282, 0.3711, 0.2336, 0.3711, 0.2336, 0.3711, 0.2336, 0.3391, 0.282, 0.3391, 0.282, 0.3391, 0.282, 0.3391, 0.282, 0.3391, 0.282, 0.3391, 0.282, 0.3711, 0.2336, 0.3711, 0.2336, 0.3711, 0.2336, 0.3711, 0.2336, 0.3711, 0.2336, 0.3711, 0.2336, 0.3391, 0.282, 0.3391, 0.282, 0.3391, 0.282, 0.3391, 0.282, 0.3391, 0.282, 0.3391, 0.282, 0.3711, 0.2336, 0.3711, 0.2336, 0.3711, 0.2336, 0.3391, 0.282, 0.3391, 0.282, 0.3391, 0.282, 0.3391, 0.282, 0.3391, 0.282, 0.3391, 0.282, 0.3711, 0.2336, 0.3711, 0.2336, 0.3711, 0.2336, 0.3391, 0.282, 0.3391, 0.282, 0.3391, 0.282, 0.3391, 0.282, 0.3391, 0.282, 0.3391, 0.282, 0.3711, 0.2336, 0.3711, 0.2336, 0.3711, 0.2336, 0.3711, 0.2336, 0.3711, 0.2336, 0.3711, 0.2336, 0.3391, 0.282, 0.3391, 0.282, 0.3391, 0.282, 0.3711, 0.2336, 0.3711, 0.2336, 0.3711, 0.2336, 0.3391, 0.282, 0.3391, 0.282, 0.3391, 0.282, 0.3391, 0.282, 0.3391, 0.282, 0.3391, 0.282, 0.3711, 0.2336, 0.3711, 0.2336, 0.3711, 0.2336, 0.3711, 0.2336, 0.3711, 0.2336, 0.3711, 0.2336, 0.3391, 0.282, 0.3391, 0.282, 0.3391, 0.282, 0.3391, 0.282, 0.3391, 0.282, 0.3391, 0.282, 0.3711, 0.2336, 0.3711, 0.2336, 0.3711, 0.2336, 0.3391, 0.282, 0.3391, 0.282, 0.3391, 0.282, 0.3391, 0.282, 0.3391, 0.282, 0.3391, 0.282, 0.3711, 0.2336, 0.3711, 0.2336, 0.3711, 0.2336, 0.3711, 0.2336, 0.3711, 0.2336, 0.3711, 0.2336, 0.3711, 0.2336, 0.3711, 0.2336, 0.3711, 0.2336, 0.3711, 0.2336, 0.3711, 0.2336, 0.3711, 0.2336, 0.3711, 0.2336, 0.3711, 0.2336, 0.3711, 0.2336, 0.3391, 0.282, 0.3391, 0.282, 0.3391, 0.282, 0.3711, 0.2336, 0.3711, 0.2336, 0.3711, 0.2336, 0.3711, 0.2336, 0.3711, 0.2336, 0.3711, 0.2336, 0.3391, 0.282, 0.3391, 0.282, 0.3391, 0.282, 0.3391, 0.282, 0.3391, 0.282, 0.3391, 0.282, 0.3391, 0.282, 0.3391, 0.282, 0.3391, 0.282, 0.3711, 0.2336, 0.3711, 0.2336, 0.3711, 0.2336, 0.3711, 0.2336, 0.3711, 0.2336, 0.3711, 0.2336, 0.3391, 0.282, 0.3391, 0.282, 0.3391, 0.282, 0.3391, 0.282, 0.3391, 0.282, 0.3391, 0.282, 0.3711, 0.2336, 0.3711, 0.2336, 0.3711, 0.2336, 0.3711, 0.2336, 0.3711, 0.2336, 0.3711, 0.2336, 0.3711, 0.2336, 0.3711, 0.2336, 0.3711, 0.2336, 0.3711, 0.2336, 0.3711, 0.2336, 0.3711, 0.2336, 0.3711, 0.2336, 0.3711, 0.2336, 0.3711, 0.2336, 0.3711, 0.2336, 0.3711, 0.2336, 0.3711, 0.2336, 0.3711, 0.2336, 0.3711, 0.2336, 0.3711, 0.2336, 0.3711, 0.2336, 0.3711, 0.2336, 0.3711, 0.2336, 0.3711, 0.2336, 0.3711, 0.2336, 0.3711, 0.2336, 0.3391, 0.282, 0.3391, 0.282, 0.3391, 0.282, 0.3391, 0.282, 0.3391, 0.282, 0.3391, 0.282, 0.3391, 0.282, 0.3391, 0.282, 0.3391, 0.282, 0.3711, 0.2336, 0.3711, 0.2336, 0.3711, 0.2336, 0.3711, 0.2336, 0.3711, 0.2336, 0.3711, 0.2336, 0.3711, 0.2336, 0.3711, 0.2336, 0.3711, 0.2336, 0.3711, 0.2336, 0.3711, 0.2336, 0.3711, 0.2336, 0.3391, 0.282, 0.3391, 0.282, 0.3391, 0.282, 0.3711, 0.2336, 0.3711, 0.2336, 0.3711, 0.2336, 0.3711, 0.2336, 0.3711, 0.2336, 0.3711, 0.2336, 0.3391, 0.282, 0.3391, 0.282, 0.3391, 0.282, 0.3711, 0.2336, 0.3711, 0.2336, 0.3711, 0.2336, 0.3391, 0.282, 0.3391, 0.282, 0.3391, 0.282, 0.3711, 0.2336, 0.3711, 0.2336, 0.3711, 0.2336, 0.3391, 0.282, 0.3391, 0.282, 0.3391, 0.282, 0.3391, 0.282, 0.3391, 0.282, 0.3391, 0.282, 0.3711, 0.2336, 0.3711, 0.2336, 0.3711, 0.2336, 0.3391, 0.282, 0.3391, 0.282, 0.3391, 0.282, 0.3391, 0.282, 0.3391, 0.282, 0.3391, 0.282, 0.3391, 0.282, 0.3391, 0.282, 0.3391, 0.282, 0.3711, 0.2336, 0.3711, 0.2336, 0.3711, 0.2336, 0.3711, 0.2336, 0.3711, 0.2336, 0.3711, 0.2336, 0.3391, 0.282, 0.3391, 0.282, 0.3391, 0.282, 0.3391, 0.282, 0.3391, 0.282, 0.3391, 0.282, 0.3391, 0.282, 0.3391, 0.282, 0.3391, 0.282, 0.3391, 0.282, 0.3391, 0.282, 0.3391, 0.282, 0.3711, 0.2336, 0.3711, 0.2336, 0.3711, 0.2336, 0.3711, 0.2336, 0.3711, 0.2336, 0.3711, 0.2336, 0.3391, 0.282, 0.3391, 0.282, 0.3391, 0.282, 0.3711, 0.2336, 0.3711, 0.2336, 0.3711, 0.2336, 0.3391, 0.282, 0.3391, 0.282, 0.3391, 0.282, 0.3711, 0.2336, 0.3711, 0.2336, 0.3711, 0.2336, 0.3391, 0.282, 0.3391, 0.282, 0.3391, 0.282, 0.3391, 0.282, 0.3391, 0.282, 0.3391, 0.282, 0.3391, 0.282, 0.3391, 0.282, 0.3391, 0.282, 0.3391, 0.282, 0.3391, 0.282, 0.3391, 0.282, 0.3391, 0.282, 0.3391, 0.282, 0.3391, 0.282, 0.3711, 0.2336, 0.3711, 0.2336, 0.3711, 0.2336, 0.3711, 0.2336, 0.3711, 0.2336, 0.3711, 0.2336, 0.3391, 0.282, 0.3391, 0.282, 0.3391, 0.282, 0.3711, 0.2336, 0.3711, 0.2336, 0.3711, 0.2336, 0.3711, 0.2336, 0.3711, 0.2336, 0.3711, 0.2336, 0.3391, 0.282, 0.3391, 0.282, 0.3391, 0.282, 0.3711, 0.2336, 0.3711, 0.2336, 0.3711, 0.2336, 0.3711, 0.2336, 0.3711, 0.2336, 0.3711, 0.2336, 0.3711, 0.2336, 0.3711, 0.2336, 0.3711, 0.2336, 0.3391, 0.282, 0.3391, 0.282, 0.3391, 0.282, 0.3711, 0.2336, 0.3711, 0.2336, 0.3711, 0.2336, 0.3391, 0.282, 0.3391, 0.282, 0.3391, 0.282, 0.3711, 0.2336, 0.3711, 0.2336, 0.3711, 0.2336, 0.3391, 0.282, 0.3391, 0.282, 0.3391, 0.282, 0.3391, 0.282, 0.3391, 0.282, 0.3391, 0.282, 0.3711, 0.2336, 0.3711, 0.2336, 0.3711, 0.2336, 0.3711, 0.2336, 0.3711, 0.2336, 0.3711, 0.2336, 0.3711, 0.2336, 0.3711, 0.2336, 0.3711, 0.2336, 0.3711, 0.2336, 0.3711, 0.2336, 0.3711, 0.2336, 0.3391, 0.282, 0.3391, 0.282, 0.3391, 0.282, 0.3711, 0.2336, 0.3711, 0.2336, 0.3711, 0.2336, 0.3391, 0.282, 0.3391, 0.282, 0.3391, 0.282, 0.3711, 0.2336, 0.3711, 0.2336, 0.3711, 0.2336, 0.3711, 0.2336, 0.3711, 0.2336, 0.3711, 0.2336, 0.3391, 0.282, 0.3391, 0.282, 0.3391, 0.282, 0.3711, 0.2336, 0.3711, 0.2336, 0.3711, 0.2336, 0.3391, 0.282, 0.3391, 0.282, 0.3391, 0.282, 0.3711, 0.2336, 0.3711, 0.2336, 0.3711, 0.2336, 0.3711, 0.2336, 0.3711, 0.2336, 0.3711, 0.2336, 0.3711, 0.2336, 0.3711, 0.2336, 0.3711, 0.2336, 0.3391, 0.282, 0.3391, 0.282, 0.3391, 0.282, 0.3711, 0.2336, 0.3711, 0.2336, 0.3711, 0.2336, 0.3711, 0.2336, 0.3711, 0.2336, 0.3711, 0.2336, 0.3711, 0.2336, 0.3711, 0.2336, 0.3711, 0.2336, 0.3711, 0.2336, 0.3711, 0.2336, 0.3711, 0.2336])
me_icosphere_009.use_remesh_preserve_volume = False
me_icosphere_009.use_remesh_preserve_attributes = False
me_icosphere_009.use_mirror_vertex_groups = False
me_icosphere_009.update()

# ---- objects
ob_tall_skinny_rock_lod2 = bpy.data.objects.new('Tall skinny rock LOD2', me_icosphere_004)
ob_tall_skinny_rock_lod1 = bpy.data.objects.new('Tall skinny rock LOD1', me_icosphere_003)
ob_tall_skinny_rock_lod0 = bpy.data.objects.new('Tall skinny rock LOD0', me_icosphere_009)

# ---- transforms, parenting, visibility, modifiers, constraints
ob_tall_skinny_rock_lod2.location = (0.0, 0.0, 2.98e-08)
ob_tall_skinny_rock_lod2.lineart.crease_threshold = 0.0
ob_tall_skinny_rock_lod1.location = (0.0, 0.0, 2.98e-08)
ob_tall_skinny_rock_lod1.hide_viewport = True
ob_tall_skinny_rock_lod1.lineart.crease_threshold = 0.0
ob_tall_skinny_rock_lod0.location = (0.0, 0.0, 2.98e-08)
ob_tall_skinny_rock_lod0.hide_viewport = True
ob_tall_skinny_rock_lod0.lineart.crease_threshold = 0.0

# ---- collection membership
col_collection_1.objects.link(ob_tall_skinny_rock_lod2)
col_collection_1.objects.link(ob_tall_skinny_rock_lod1)
col_collection_1.objects.link(ob_tall_skinny_rock_lod0)

# ---- scene / render settings (as saved in the file)
scene.frame_start = 1; scene.frame_end = 250; scene.frame_set(1)
scene.render.engine = 'BLENDER_EEVEE_NEXT'
scene.render.resolution_percentage = 50
scene.render.dither_intensity = 0.0
scene.cycles.use_denoising = False
scene.cycles.samples = 128
scene.cycles.sampling_pattern = 'TABULATED_SOBOL'
scene.cycles.light_sampling_threshold = 0.0
scene.cycles.use_adaptive_sampling = False
scene.cycles.use_light_tree = False
scene.cycles.blur_glossy = 0.0
scene.cycles.sample_clamp_indirect = 0.0
scene.view_settings.view_transform = 'Standard'
bpy.context.view_layer.update()

# ---- added for rendering (the .blend has no active camera and no usable light): camera, sun
cam_auto = bpy.data.cameras.new('AutoCamera')
cam_auto.lens = 50.0
cam_auto.sensor_width = 36.0
cam_auto.clip_end = 1000.0
ob_auto_camera = bpy.data.objects.new('AutoCamera', cam_auto)
scene.collection.objects.link(ob_auto_camera)
ob_auto_camera.location = (2.46179, -2.89414, 2.95031)
ob_auto_camera.rotation_euler = (1.09748, -7.21219e-08, 0.694738)
scene.camera = ob_auto_camera
light_auto_sun = bpy.data.lights.new('AutoSun', 'SUN')
light_auto_sun.energy = 3.0
light_auto_sun.angle = 0.0523599
ob_auto_sun = bpy.data.objects.new('AutoSun', light_auto_sun)
scene.collection.objects.link(ob_auto_sun)
ob_auto_sun.rotation_euler = (0.872665, 0.174533, 0.523599)
bpy.context.view_layer.update()
